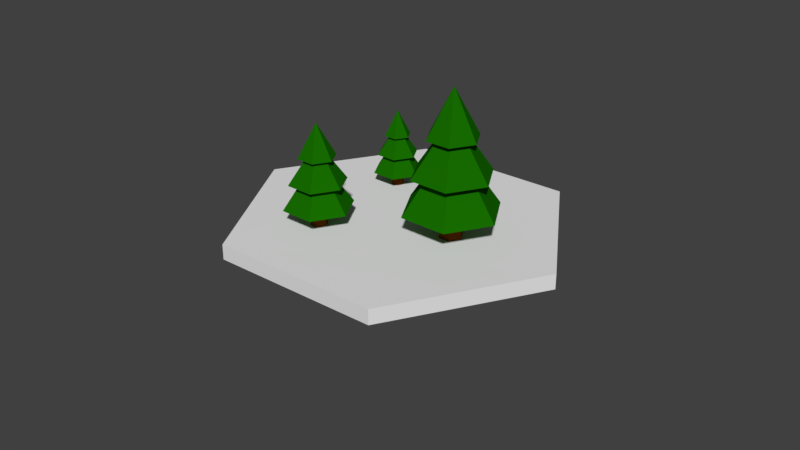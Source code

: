 # Source: pine2.blend  (saved by Blender 2.79.0; exported with 4.5.12 LTS)
import bpy
from mathutils import Matrix  # noqa: F401  (used for matrix-valued properties, if any)

bpy.ops.wm.read_factory_settings(use_empty=True)
scene = bpy.context.scene
scene.name = 'Scene'

# ---- collections
col_collection_1 = bpy.data.collections.new('Collection 1'); scene.collection.children.link(col_collection_1)

# ---- materials (node trees are filled in below, after node groups)
mat_stump = bpy.data.materials.new('Stump')
mat_stump.alpha_threshold = 0.0
mat_stump.use_transparent_shadow = False
mat_stump.diffuse_color = (0.1376, 0.03604, 0.0, 1.0)
mat_stump.specular_color = (0.1376, 0.03604, 0.0)
mat_stump.roughness = 0.5
mat_green = bpy.data.materials.new('Green')
mat_green.alpha_threshold = 0.0
mat_green.use_transparent_shadow = False
mat_green.diffuse_color = (0.008384, 0.1473, 0.0, 1.0)
mat_green.specular_color = (0.008384, 0.1473, 0.0)
mat_green.roughness = 0.5
mat_stump_001 = bpy.data.materials.new('Stump.001')
mat_stump_001.alpha_threshold = 0.0
mat_stump_001.use_transparent_shadow = False
mat_stump_001.diffuse_color = (0.1376, 0.03604, 0.0, 1.0)
mat_stump_001.specular_color = (0.1376, 0.03604, 0.0)
mat_stump_001.roughness = 0.5
mat_green_001 = bpy.data.materials.new('Green.001')
mat_green_001.alpha_threshold = 0.0
mat_green_001.use_transparent_shadow = False
mat_green_001.diffuse_color = (0.008384, 0.1473, 0.0, 1.0)
mat_green_001.specular_color = (0.008384, 0.1473, 0.0)
mat_green_001.roughness = 0.5
mat_stump_002 = bpy.data.materials.new('Stump.002')
mat_stump_002.alpha_threshold = 0.0
mat_stump_002.use_transparent_shadow = False
mat_stump_002.diffuse_color = (0.1376, 0.03604, 0.0, 1.0)
mat_stump_002.specular_color = (0.1376, 0.03604, 0.0)
mat_stump_002.roughness = 0.5
mat_green_002 = bpy.data.materials.new('Green.002')
mat_green_002.alpha_threshold = 0.0
mat_green_002.use_transparent_shadow = False
mat_green_002.diffuse_color = (0.008384, 0.1473, 0.0, 1.0)
mat_green_002.specular_color = (0.008384, 0.1473, 0.0)
mat_green_002.roughness = 0.5

# ---- material node trees

# ---- world
world_world = bpy.data.worlds.new('World'); scene.world = world_world
world_world.color = (0.05088, 0.05088, 0.05088)
world_world.use_sun_shadow = False
world_world.sun_shadow_jitter_overblur = 0.0
world_world.cycles.sampling_method = 'MANUAL'

# ---- meshes
me_cylinder = bpy.data.meshes.new('Cylinder')
me_cylinder.from_pydata([(0.0, 0.7217, -0.3324), (0.0, 0.7405, 1.0), (0.625, 0.3609, -0.3324), (0.6477, 0.3666, 1.0), (0.625, -0.3609, -0.3324), (0.6477, -0.3813, 1.0), (-6.309e-08, -0.7217, -0.3324), (-6.538e-08, -0.7553, 1.0), (-0.625, -0.3609, -0.3324), (-0.6477, -0.3813, 1.0), (-0.625, 0.3609, -0.3324), (-0.6477, 0.3666, 1.0), (2.597, 1.499, 1.0), (2.72e-08, 2.999, 1.0), (2.597, -1.499, 1.0), (-2.35e-07, -2.999, 1.0), (-2.597, -1.499, 1.0), (-2.597, 1.499, 1.0), (1.299, 0.75, 2.404), (-6.584e-08, 1.5, 2.404), (1.299, -0.75, 2.404), (-1.97e-07, -1.5, 2.404), (-1.299, -0.75, 2.404), (-1.299, 0.75, 2.404), (2.149, 1.241, 2.404), (-3.093e-08, 2.481, 2.404), (2.149, -1.241, 2.404), (-2.478e-07, -2.481, 2.404), (-2.149, -1.241, 2.404), (-2.149, 1.241, 2.404), (0.8048, 0.4647, 3.843), (-6.129e-08, 0.9293, 3.843), (0.8048, -0.4647, 3.843), (-1.425e-07, -0.9293, 3.843), (-0.8048, -0.4647, 3.843), (-0.8048, 0.4647, 3.843), (1.392, 0.8038, 3.843), (-6.252e-08, 1.608, 3.843), (1.392, -0.8038, 3.843), (-2.031e-07, -1.608, 3.843), (-1.392, -0.8038, 3.843), (-1.392, 0.8038, 3.843), (0.03535, 0.02041, 5.719), (-6.35e-08, 0.04082, 5.719), (0.03535, -0.02041, 5.719), (-6.706e-08, -0.04082, 5.719), (-0.03535, -0.02041, 5.719), (-0.03535, 0.02041, 5.719)], [], [(0, 1, 3, 2), (2, 3, 5, 4), (4, 5, 7, 6), (6, 7, 9, 8), (5, 3, 12, 14), (8, 9, 11, 10), (10, 11, 1, 0), (0, 2, 4, 6, 8, 10), (13, 17, 23, 19), (11, 9, 16, 17), (3, 1, 13, 12), (7, 5, 14, 15), (1, 11, 17, 13), (9, 7, 15, 16), (23, 22, 28, 29), (16, 15, 21, 22), (14, 12, 18, 20), (17, 16, 22, 23), (15, 14, 20, 21), (12, 13, 19, 18), (25, 29, 35, 31), (21, 20, 26, 27), (18, 19, 25, 24), (19, 23, 29, 25), (22, 21, 27, 28), (20, 18, 24, 26), (35, 34, 40, 41), (28, 27, 33, 34), (26, 24, 30, 32), (29, 28, 34, 35), (27, 26, 32, 33), (24, 25, 31, 30), (37, 41, 47, 43), (33, 32, 38, 39), (30, 31, 37, 36), (31, 35, 41, 37), (34, 33, 39, 40), (32, 30, 36, 38), (42, 43, 47, 46, 45, 44), (40, 39, 45, 46), (38, 36, 42, 44), (41, 40, 46, 47), (39, 38, 44, 45), (36, 37, 43, 42)])
me_cylinder.polygons.foreach_set('use_smooth', [True] * 44)
me_cylinder.polygons.foreach_set('material_index', [0, 0, 0, 0, 1, 0, 0, 0, 1, 1, 1, 1, 1, 1, 1, 1, 1, 1, 1, 1, 1, 1, 1, 1, 1, 1, 1, 1, 1, 1, 1, 1, 1, 1, 1, 1, 1, 1, 1, 1, 1, 1, 1, 1])
_k = set([(0, 1), (0, 2), (0, 10), (1, 3), (1, 11), (2, 3), (2, 4), (3, 5), (4, 5), (4, 6), (5, 7), (6, 7), (6, 8), (7, 9), (8, 9), (8, 10), (9, 11), (10, 11), (12, 13), (12, 14), (12, 18), (13, 17), (13, 19), (14, 15), (14, 20), (15, 16), (15, 21), (16, 17), (16, 22), (17, 23), (18, 19), (18, 20), (19, 23), (20, 21), (21, 22), (22, 23), (24, 25), (24, 26), (24, 30), (25, 29), (25, 31), (26, 27), (26, 32), (27, 28), (27, 33), (28, 29), (28, 34), (29, 35), (30, 31), (30, 32), (31, 35), (32, 33), (33, 34), (34, 35), (36, 37), (36, 38), (36, 42), (37, 41), (37, 43), (38, 39), (38, 44), (39, 40), (39, 45), (40, 41), (40, 46), (41, 47), (42, 43), (42, 44), (43, 47), (44, 45), (45, 46), (46, 47)])
me_cylinder.attributes.new('sharp_edge', 'BOOLEAN', 'EDGE').data.foreach_set('value', [ (min(e.vertices), max(e.vertices)) in _k for e in me_cylinder.edges])
_uv = me_cylinder.uv_layers.new(name='UVMap')
_uv.uv.foreach_set('vector', [1.0, 0.5, 1.0, 1.0, 0.8333, 1.0, 0.8333, 0.5, 0.8333, 0.5, 0.8333, 1.0, 0.6667, 1.0, 0.6667, 0.5, 0.6667, 0.5, 0.6667, 1.0, 0.5, 1.0, 0.5, 0.5, 0.5, 0.5, 0.5, 1.0, 0.3333, 1.0, 0.3333, 0.5, 0.6667, 1.0, 0.8333, 1.0, 0.8333, 1.0, 0.6667, 1.0, 0.3333, 0.5, 0.3333, 1.0, 0.1667, 1.0, 0.1667, 0.5, 0.1667, 0.5, 0.1667, 1.0, -8.941e-08, 1.0, -8.941e-08, 0.5, 0.75, 0.49, 0.9578, 0.37, 0.9578, 0.13, 0.75, 0.01, 0.5422, 0.13, 0.5422, 0.37, -8.941e-08, 1.0, 0.1667, 1.0, 0.1667, 1.0, -8.941e-08, 1.0, 0.1667, 1.0, 0.3333, 1.0, 0.3333, 1.0, 0.1667, 1.0, 0.8333, 1.0, 1.0, 1.0, 1.0, 1.0, 0.8333, 1.0, 0.5, 1.0, 0.6667, 1.0, 0.6667, 1.0, 0.5, 1.0, -8.941e-08, 1.0, 0.1667, 1.0, 0.1667, 1.0, -8.941e-08, 1.0, 0.3333, 1.0, 0.5, 1.0, 0.5, 1.0, 0.3333, 1.0, 0.1667, 1.0, 0.3333, 1.0, 0.3333, 1.0, 0.1667, 1.0, 0.3333, 1.0, 0.5, 1.0, 0.5, 1.0, 0.3333, 1.0, 0.6667, 1.0, 0.8333, 1.0, 0.8333, 1.0, 0.6667, 1.0, 0.1667, 1.0, 0.3333, 1.0, 0.3333, 1.0, 0.1667, 1.0, 0.5, 1.0, 0.6667, 1.0, 0.6667, 1.0, 0.5, 1.0, 0.8333, 1.0, 1.0, 1.0, 1.0, 1.0, 0.8333, 1.0, -8.941e-08, 1.0, 0.1667, 1.0, 0.1667, 1.0, -8.941e-08, 1.0, 0.5, 1.0, 0.6667, 1.0, 0.6667, 1.0, 0.5, 1.0, 0.8333, 1.0, 1.0, 1.0, 1.0, 1.0, 0.8333, 1.0, -8.941e-08, 1.0, 0.1667, 1.0, 0.1667, 1.0, -8.941e-08, 1.0, 0.3333, 1.0, 0.5, 1.0, 0.5, 1.0, 0.3333, 1.0, 0.6667, 1.0, 0.8333, 1.0, 0.8333, 1.0, 0.6667, 1.0, 0.1667, 1.0, 0.3333, 1.0, 0.3333, 1.0, 0.1667, 1.0, 0.3333, 1.0, 0.5, 1.0, 0.5, 1.0, 0.3333, 1.0, 0.6667, 1.0, 0.8333, 1.0, 0.8333, 1.0, 0.6667, 1.0, 0.1667, 1.0, 0.3333, 1.0, 0.3333, 1.0, 0.1667, 1.0, 0.5, 1.0, 0.6667, 1.0, 0.6667, 1.0, 0.5, 1.0, 0.8333, 1.0, 1.0, 1.0, 1.0, 1.0, 0.8333, 1.0, -8.941e-08, 1.0, 0.1667, 1.0, 0.1667, 1.0, -8.941e-08, 1.0, 0.5, 1.0, 0.6667, 1.0, 0.6667, 1.0, 0.5, 1.0, 0.8333, 1.0, 1.0, 1.0, 1.0, 1.0, 0.8333, 1.0, -8.941e-08, 1.0, 0.1667, 1.0, 0.1667, 1.0, -8.941e-08, 1.0, 0.3333, 1.0, 0.5, 1.0, 0.5, 1.0, 0.3333, 1.0, 0.6667, 1.0, 0.8333, 1.0, 0.8333, 1.0, 0.6667, 1.0, 0.4578, 0.37, 0.25, 0.49, 0.04215, 0.37, 0.04215, 0.13, 0.25, 0.01, 0.4578, 0.13, 0.3333, 1.0, 0.5, 1.0, 0.5, 1.0, 0.3333, 1.0, 0.6667, 1.0, 0.8333, 1.0, 0.8333, 1.0, 0.6667, 1.0, 0.1667, 1.0, 0.3333, 1.0, 0.3333, 1.0, 0.1667, 1.0, 0.5, 1.0, 0.6667, 1.0, 0.6667, 1.0, 0.5, 1.0, 0.8333, 1.0, 1.0, 1.0, 1.0, 1.0, 0.8333, 1.0])
me_cylinder.materials.append(mat_stump)
me_cylinder.materials.append(mat_green)
me_cylinder.use_remesh_preserve_volume = False
me_cylinder.use_remesh_preserve_attributes = False
me_cylinder.use_mirror_vertex_groups = False
me_cylinder.update()
me_cylinder.normals_split_custom_set([tuple(v) for v in zip(*[iter([0.5, 0.866, -0.01222, 0.5, 0.866, -0.01222, 0.5, 0.866, -0.01222, 0.5, 0.866, -0.01222, 0.9999, -6.087e-08, -0.01702, 0.9999, -6.087e-08, -0.01702, 0.9999, -6.087e-08, -0.01702, 0.9999, -6.087e-08, -0.01702, 0.4999, -0.8658, -0.02181, 0.4999, -0.8658, -0.02181, 0.4999, -0.8658, -0.02181, 0.4999, -0.8658, -0.02181, -0.4999, -0.8658, -0.02181, -0.4999, -0.8658, -0.02181, -0.4999, -0.8658, -0.02181, -0.4999, -0.8658, -0.02181, 0.0, 0.0, -1.0, -1.625e-08, 0.0, -1.0, -1.631e-08, 0.0, -1.0, 0.0, 0.0, -1.0, -0.9999, 0.0, -0.01702, -0.9999, 0.0, -0.01702, -0.9999, 0.0, -0.01702, -0.9999, 0.0, -0.01702, -0.5, 0.866, -0.01222, -0.5, 0.866, -0.01222, -0.5, 0.866, -0.01222, -0.5, 0.866, -0.01222, -1.101e-08, 0.0, -1.0, -1.101e-08, 0.0, -1.0, -1.101e-08, 0.0, -1.0, -1.101e-08, 0.0, -1.0, -1.101e-08, 0.0, -1.0, -1.101e-08, 0.0, -1.0, -0.3672, 0.636, 0.6788, -0.3672, 0.636, 0.6788, -0.3672, 0.636, 0.6788, -0.3672, 0.636, 0.6788, 3.269e-08, 0.0, -1.0, 4.9e-08, 0.0, -1.0, 4.906e-08, 0.0, -1.0, 3.255e-08, 0.0, -1.0, -1.625e-08, 0.0, -1.0, -1.627e-08, 0.0, -1.0, -1.627e-08, 0.0, -1.0, -1.631e-08, 0.0, -1.0, 1.637e-08, 0.0, -1.0, 0.0, 0.0, -1.0, 0.0, 0.0, -1.0, 1.637e-08, 0.0, -1.0, -1.627e-08, 0.0, -1.0, 3.269e-08, 0.0, -1.0, 3.255e-08, 0.0, -1.0, -1.627e-08, 0.0, -1.0, 4.9e-08, 0.0, -1.0, 1.637e-08, 0.0, -1.0, 1.637e-08, 0.0, -1.0, 4.906e-08, 0.0, -1.0, -2.114e-07, 0.0, -1.0, -1.41e-07, 0.0, -1.0, -1.41e-07, 0.0, -1.0, -2.114e-07, 0.0, -1.0, -0.3672, -0.636, 0.6788, -0.3672, -0.636, 0.6788, -0.3672, -0.636, 0.6788, -0.3672, -0.636, 0.6788, 0.7344, 0.0, 0.6788, 0.7344, 0.0, 0.6788, 0.7344, 0.0, 0.6788, 0.7344, 0.0, 0.6788, -0.7344, 0.0, 0.6788, -0.7344, 0.0, 0.6788, -0.7344, 0.0, 0.6788, -0.7344, 0.0, 0.6788, 0.3672, -0.636, 0.6788, 0.3672, -0.636, 0.6788, 0.3672, -0.636, 0.6788, 0.3672, -0.636, 0.6788, 0.3672, 0.636, 0.6788, 0.3672, 0.636, 0.6788, 0.3672, 0.636, 0.6788, 0.3672, 0.636, 0.6788, -0.3654, 0.6329, 0.6826, -0.3654, 0.6329, 0.6826, -0.3654, 0.6329, 0.6826, -0.3654, 0.6329, 0.6826, -7.048e-08, 0.0, -1.0, 7.048e-08, 0.0, -1.0, 7.048e-08, 0.0, -1.0, -7.048e-08, 0.0, -1.0, 1.41e-07, 0.0, -1.0, -7.048e-08, 0.0, -1.0, -7.048e-08, 0.0, -1.0, 1.41e-07, 0.0, -1.0, -7.048e-08, 0.0, -1.0, -2.114e-07, 0.0, -1.0, -2.114e-07, 0.0, -1.0, -7.048e-08, 0.0, -1.0, -1.41e-07, 0.0, -1.0, -7.048e-08, 0.0, -1.0, -7.048e-08, 0.0, -1.0, -1.41e-07, 0.0, -1.0, 7.048e-08, 0.0, -1.0, 1.41e-07, 0.0, -1.0, 1.41e-07, 0.0, -1.0, 7.048e-08, 0.0, -1.0, 1.6e-07, 0.0, -1.0, 0.0, 0.0, -1.0, 0.0, 0.0, -1.0, 1.6e-07, 0.0, -1.0, -0.3654, -0.6329, 0.6826, -0.3654, -0.6329, 0.6826, -0.3654, -0.6329, 0.6826, -0.3654, -0.6329, 0.6826, 0.7308, 0.0, 0.6826, 0.7308, 0.0, 0.6826, 0.7308, 0.0, 0.6826, 0.7308, 0.0, 0.6826, -0.7308, 0.0, 0.6826, -0.7308, 0.0, 0.6826, -0.7308, 0.0, 0.6826, -0.7308, 0.0, 0.6826, 0.3654, -0.6329, 0.6826, 0.3654, -0.6329, 0.6826, 0.3654, -0.6329, 0.6826, 0.3654, -0.6329, 0.6826, 0.3654, 0.6329, 0.6826, 0.3654, 0.6329, 0.6826, 0.3654, 0.6329, 0.6826, 0.3654, 0.6329, 0.6826, -0.4051, 0.7016, 0.5862, -0.4051, 0.7016, 0.5862, -0.4051, 0.7016, 0.5862, -0.4051, 0.7016, 0.5862, 1.6e-07, 0.0, -1.0, 4.8e-07, 0.0, -1.0, 4.8e-07, 0.0, -1.0, 1.6e-07, 0.0, -1.0, 3.2e-07, 0.0, -1.0, 1.6e-07, 0.0, -1.0, 1.6e-07, 0.0, -1.0, 3.2e-07, 0.0, -1.0, 1.6e-07, 0.0, -1.0, 1.6e-07, 0.0, -1.0, 1.6e-07, 0.0, -1.0, 1.6e-07, 0.0, -1.0, 0.0, 0.0, -1.0, 1.6e-07, 0.0, -1.0, 1.6e-07, 0.0, -1.0, 0.0, 0.0, -1.0, 4.8e-07, 0.0, -1.0, 3.2e-07, 0.0, -1.0, 3.2e-07, 0.0, -1.0, 4.8e-07, 0.0, -1.0, -1.721e-06, 0.0, 1.0, -1.721e-06, 0.0, 1.0, -1.721e-06, 0.0, 1.0, -1.721e-06, 0.0, 1.0, -1.721e-06, 0.0, 1.0, -1.721e-06, 0.0, 1.0, -0.4051, -0.7016, 0.5862, -0.4051, -0.7016, 0.5862, -0.4051, -0.7016, 0.5862, -0.4051, -0.7016, 0.5862, 0.8102, 0.0, 0.5862, 0.8102, 0.0, 0.5862, 0.8102, 0.0, 0.5862, 0.8102, 0.0, 0.5862, -0.8102, 0.0, 0.5862, -0.8102, 0.0, 0.5862, -0.8102, 0.0, 0.5862, -0.8102, 0.0, 0.5862, 0.4051, -0.7016, 0.5862, 0.4051, -0.7016, 0.5862, 0.4051, -0.7016, 0.5862, 0.4051, -0.7016, 0.5862, 0.4051, 0.7016, 0.5862, 0.4051, 0.7016, 0.5862, 0.4051, 0.7016, 0.5862, 0.4051, 0.7016, 0.5862])] * 3)])
me_icosphere_116 = bpy.data.meshes.new('Icosphere.116')
me_icosphere_116.from_pydata([(-0.01195, 0.01379, 0.002016), (0.005494, 0.01561, 0.008443), (0.01779, 0.001977, 0.006601), (-0.01778, -0.00158, -0.006483), (-0.005841, -0.01577, -0.008618), (0.01229, -0.01403, -0.00196), (-0.00633, -0.01641, -0.007116), (-0.01827, -0.00222, -0.004982), (0.0118, -0.01467, -0.0004587), (0.0173, 0.001337, 0.008103), (0.005006, 0.01497, 0.009945), (-0.01244, 0.01315, 0.003518)], [], [(3, 0, 1, 2, 5, 4), (7, 6, 8, 9, 10, 11), (0, 3, 7, 11), (5, 2, 9, 8), (3, 4, 6, 7), (2, 1, 10, 9), (1, 0, 11, 10), (4, 5, 8, 6)])
me_icosphere_116.use_remesh_preserve_volume = False
me_icosphere_116.use_remesh_preserve_attributes = False
me_icosphere_116.use_mirror_vertex_groups = False
me_icosphere_116.update()
me_cylinder_001 = bpy.data.meshes.new('Cylinder.001')
me_cylinder_001.from_pydata([(0.0, 0.7217, -0.3324), (0.0, 0.7405, 1.0), (0.625, 0.3609, -0.3324), (0.6477, 0.3666, 1.0), (0.625, -0.3609, -0.3324), (0.6477, -0.3813, 1.0), (-6.309e-08, -0.7217, -0.3324), (-6.538e-08, -0.7553, 1.0), (-0.625, -0.3609, -0.3324), (-0.6477, -0.3813, 1.0), (-0.625, 0.3609, -0.3324), (-0.6477, 0.3666, 1.0), (2.597, 1.499, 1.0), (2.72e-08, 2.999, 1.0), (2.597, -1.499, 1.0), (-2.35e-07, -2.999, 1.0), (-2.597, -1.499, 1.0), (-2.597, 1.499, 1.0), (1.299, 0.75, 2.404), (-6.584e-08, 1.5, 2.404), (1.299, -0.75, 2.404), (-1.97e-07, -1.5, 2.404), (-1.299, -0.75, 2.404), (-1.299, 0.75, 2.404), (2.149, 1.241, 2.404), (-3.093e-08, 2.481, 2.404), (2.149, -1.241, 2.404), (-2.478e-07, -2.481, 2.404), (-2.149, -1.241, 2.404), (-2.149, 1.241, 2.404), (0.8048, 0.4647, 3.843), (-6.129e-08, 0.9293, 3.843), (0.8048, -0.4647, 3.843), (-1.425e-07, -0.9293, 3.843), (-0.8048, -0.4647, 3.843), (-0.8048, 0.4647, 3.843), (1.392, 0.8038, 3.843), (-6.252e-08, 1.608, 3.843), (1.392, -0.8038, 3.843), (-2.031e-07, -1.608, 3.843), (-1.392, -0.8038, 3.843), (-1.392, 0.8038, 3.843), (0.03535, 0.02041, 5.719), (-6.35e-08, 0.04082, 5.719), (0.03535, -0.02041, 5.719), (-6.706e-08, -0.04082, 5.719), (-0.03535, -0.02041, 5.719), (-0.03535, 0.02041, 5.719)], [], [(0, 1, 3, 2), (2, 3, 5, 4), (4, 5, 7, 6), (6, 7, 9, 8), (5, 3, 12, 14), (8, 9, 11, 10), (10, 11, 1, 0), (0, 2, 4, 6, 8, 10), (13, 17, 23, 19), (11, 9, 16, 17), (3, 1, 13, 12), (7, 5, 14, 15), (1, 11, 17, 13), (9, 7, 15, 16), (23, 22, 28, 29), (16, 15, 21, 22), (14, 12, 18, 20), (17, 16, 22, 23), (15, 14, 20, 21), (12, 13, 19, 18), (25, 29, 35, 31), (21, 20, 26, 27), (18, 19, 25, 24), (19, 23, 29, 25), (22, 21, 27, 28), (20, 18, 24, 26), (35, 34, 40, 41), (28, 27, 33, 34), (26, 24, 30, 32), (29, 28, 34, 35), (27, 26, 32, 33), (24, 25, 31, 30), (37, 41, 47, 43), (33, 32, 38, 39), (30, 31, 37, 36), (31, 35, 41, 37), (34, 33, 39, 40), (32, 30, 36, 38), (42, 43, 47, 46, 45, 44), (40, 39, 45, 46), (38, 36, 42, 44), (41, 40, 46, 47), (39, 38, 44, 45), (36, 37, 43, 42)])
me_cylinder_001.polygons.foreach_set('use_smooth', [True] * 44)
me_cylinder_001.polygons.foreach_set('material_index', [0, 0, 0, 0, 1, 0, 0, 0, 1, 1, 1, 1, 1, 1, 1, 1, 1, 1, 1, 1, 1, 1, 1, 1, 1, 1, 1, 1, 1, 1, 1, 1, 1, 1, 1, 1, 1, 1, 1, 1, 1, 1, 1, 1])
_k = set([(0, 1), (0, 2), (0, 10), (1, 3), (1, 11), (2, 3), (2, 4), (3, 5), (4, 5), (4, 6), (5, 7), (6, 7), (6, 8), (7, 9), (8, 9), (8, 10), (9, 11), (10, 11), (12, 13), (12, 14), (12, 18), (13, 17), (13, 19), (14, 15), (14, 20), (15, 16), (15, 21), (16, 17), (16, 22), (17, 23), (18, 19), (18, 20), (19, 23), (20, 21), (21, 22), (22, 23), (24, 25), (24, 26), (24, 30), (25, 29), (25, 31), (26, 27), (26, 32), (27, 28), (27, 33), (28, 29), (28, 34), (29, 35), (30, 31), (30, 32), (31, 35), (32, 33), (33, 34), (34, 35), (36, 37), (36, 38), (36, 42), (37, 41), (37, 43), (38, 39), (38, 44), (39, 40), (39, 45), (40, 41), (40, 46), (41, 47), (42, 43), (42, 44), (43, 47), (44, 45), (45, 46), (46, 47)])
me_cylinder_001.attributes.new('sharp_edge', 'BOOLEAN', 'EDGE').data.foreach_set('value', [ (min(e.vertices), max(e.vertices)) in _k for e in me_cylinder_001.edges])
_uv = me_cylinder_001.uv_layers.new(name='UVMap')
_uv.uv.foreach_set('vector', [1.0, 0.5, 1.0, 1.0, 0.8333, 1.0, 0.8333, 0.5, 0.8333, 0.5, 0.8333, 1.0, 0.6667, 1.0, 0.6667, 0.5, 0.6667, 0.5, 0.6667, 1.0, 0.5, 1.0, 0.5, 0.5, 0.5, 0.5, 0.5, 1.0, 0.3333, 1.0, 0.3333, 0.5, 0.6667, 1.0, 0.8333, 1.0, 0.8333, 1.0, 0.6667, 1.0, 0.3333, 0.5, 0.3333, 1.0, 0.1667, 1.0, 0.1667, 0.5, 0.1667, 0.5, 0.1667, 1.0, -8.941e-08, 1.0, -8.941e-08, 0.5, 0.75, 0.49, 0.9578, 0.37, 0.9578, 0.13, 0.75, 0.01, 0.5422, 0.13, 0.5422, 0.37, -8.941e-08, 1.0, 0.1667, 1.0, 0.1667, 1.0, -8.941e-08, 1.0, 0.1667, 1.0, 0.3333, 1.0, 0.3333, 1.0, 0.1667, 1.0, 0.8333, 1.0, 1.0, 1.0, 1.0, 1.0, 0.8333, 1.0, 0.5, 1.0, 0.6667, 1.0, 0.6667, 1.0, 0.5, 1.0, -8.941e-08, 1.0, 0.1667, 1.0, 0.1667, 1.0, -8.941e-08, 1.0, 0.3333, 1.0, 0.5, 1.0, 0.5, 1.0, 0.3333, 1.0, 0.1667, 1.0, 0.3333, 1.0, 0.3333, 1.0, 0.1667, 1.0, 0.3333, 1.0, 0.5, 1.0, 0.5, 1.0, 0.3333, 1.0, 0.6667, 1.0, 0.8333, 1.0, 0.8333, 1.0, 0.6667, 1.0, 0.1667, 1.0, 0.3333, 1.0, 0.3333, 1.0, 0.1667, 1.0, 0.5, 1.0, 0.6667, 1.0, 0.6667, 1.0, 0.5, 1.0, 0.8333, 1.0, 1.0, 1.0, 1.0, 1.0, 0.8333, 1.0, -8.941e-08, 1.0, 0.1667, 1.0, 0.1667, 1.0, -8.941e-08, 1.0, 0.5, 1.0, 0.6667, 1.0, 0.6667, 1.0, 0.5, 1.0, 0.8333, 1.0, 1.0, 1.0, 1.0, 1.0, 0.8333, 1.0, -8.941e-08, 1.0, 0.1667, 1.0, 0.1667, 1.0, -8.941e-08, 1.0, 0.3333, 1.0, 0.5, 1.0, 0.5, 1.0, 0.3333, 1.0, 0.6667, 1.0, 0.8333, 1.0, 0.8333, 1.0, 0.6667, 1.0, 0.1667, 1.0, 0.3333, 1.0, 0.3333, 1.0, 0.1667, 1.0, 0.3333, 1.0, 0.5, 1.0, 0.5, 1.0, 0.3333, 1.0, 0.6667, 1.0, 0.8333, 1.0, 0.8333, 1.0, 0.6667, 1.0, 0.1667, 1.0, 0.3333, 1.0, 0.3333, 1.0, 0.1667, 1.0, 0.5, 1.0, 0.6667, 1.0, 0.6667, 1.0, 0.5, 1.0, 0.8333, 1.0, 1.0, 1.0, 1.0, 1.0, 0.8333, 1.0, -8.941e-08, 1.0, 0.1667, 1.0, 0.1667, 1.0, -8.941e-08, 1.0, 0.5, 1.0, 0.6667, 1.0, 0.6667, 1.0, 0.5, 1.0, 0.8333, 1.0, 1.0, 1.0, 1.0, 1.0, 0.8333, 1.0, -8.941e-08, 1.0, 0.1667, 1.0, 0.1667, 1.0, -8.941e-08, 1.0, 0.3333, 1.0, 0.5, 1.0, 0.5, 1.0, 0.3333, 1.0, 0.6667, 1.0, 0.8333, 1.0, 0.8333, 1.0, 0.6667, 1.0, 0.4578, 0.37, 0.25, 0.49, 0.04215, 0.37, 0.04215, 0.13, 0.25, 0.01, 0.4578, 0.13, 0.3333, 1.0, 0.5, 1.0, 0.5, 1.0, 0.3333, 1.0, 0.6667, 1.0, 0.8333, 1.0, 0.8333, 1.0, 0.6667, 1.0, 0.1667, 1.0, 0.3333, 1.0, 0.3333, 1.0, 0.1667, 1.0, 0.5, 1.0, 0.6667, 1.0, 0.6667, 1.0, 0.5, 1.0, 0.8333, 1.0, 1.0, 1.0, 1.0, 1.0, 0.8333, 1.0])
me_cylinder_001.materials.append(mat_stump_001)
me_cylinder_001.materials.append(mat_green_001)
me_cylinder_001.use_remesh_preserve_volume = False
me_cylinder_001.use_remesh_preserve_attributes = False
me_cylinder_001.use_mirror_vertex_groups = False
me_cylinder_001.update()
me_cylinder_001.normals_split_custom_set([tuple(v) for v in zip(*[iter([0.5, 0.866, -0.01222, 0.5, 0.866, -0.01222, 0.5, 0.866, -0.01222, 0.5, 0.866, -0.01222, 0.9999, -6.087e-08, -0.01702, 0.9999, -6.087e-08, -0.01702, 0.9999, -6.087e-08, -0.01702, 0.9999, -6.087e-08, -0.01702, 0.4999, -0.8658, -0.02181, 0.4999, -0.8658, -0.02181, 0.4999, -0.8658, -0.02181, 0.4999, -0.8658, -0.02181, -0.4999, -0.8658, -0.02181, -0.4999, -0.8658, -0.02181, -0.4999, -0.8658, -0.02181, -0.4999, -0.8658, -0.02181, 0.0, 0.0, -1.0, -1.625e-08, 0.0, -1.0, -1.631e-08, 0.0, -1.0, 0.0, 0.0, -1.0, -0.9999, 0.0, -0.01702, -0.9999, 0.0, -0.01702, -0.9999, 0.0, -0.01702, -0.9999, 0.0, -0.01702, -0.5, 0.866, -0.01222, -0.5, 0.866, -0.01222, -0.5, 0.866, -0.01222, -0.5, 0.866, -0.01222, -1.101e-08, 0.0, -1.0, -1.101e-08, 0.0, -1.0, -1.101e-08, 0.0, -1.0, -1.101e-08, 0.0, -1.0, -1.101e-08, 0.0, -1.0, -1.101e-08, 0.0, -1.0, -0.3672, 0.636, 0.6788, -0.3672, 0.636, 0.6788, -0.3672, 0.636, 0.6788, -0.3672, 0.636, 0.6788, 3.269e-08, 0.0, -1.0, 4.9e-08, 0.0, -1.0, 4.906e-08, 0.0, -1.0, 3.255e-08, 0.0, -1.0, -1.625e-08, 0.0, -1.0, -1.627e-08, 0.0, -1.0, -1.627e-08, 0.0, -1.0, -1.631e-08, 0.0, -1.0, 1.637e-08, 0.0, -1.0, 0.0, 0.0, -1.0, 0.0, 0.0, -1.0, 1.637e-08, 0.0, -1.0, -1.627e-08, 0.0, -1.0, 3.269e-08, 0.0, -1.0, 3.255e-08, 0.0, -1.0, -1.627e-08, 0.0, -1.0, 4.9e-08, 0.0, -1.0, 1.637e-08, 0.0, -1.0, 1.637e-08, 0.0, -1.0, 4.906e-08, 0.0, -1.0, -2.114e-07, 0.0, -1.0, -1.41e-07, 0.0, -1.0, -1.41e-07, 0.0, -1.0, -2.114e-07, 0.0, -1.0, -0.3672, -0.636, 0.6788, -0.3672, -0.636, 0.6788, -0.3672, -0.636, 0.6788, -0.3672, -0.636, 0.6788, 0.7344, 0.0, 0.6788, 0.7344, 0.0, 0.6788, 0.7344, 0.0, 0.6788, 0.7344, 0.0, 0.6788, -0.7344, 0.0, 0.6788, -0.7344, 0.0, 0.6788, -0.7344, 0.0, 0.6788, -0.7344, 0.0, 0.6788, 0.3672, -0.636, 0.6788, 0.3672, -0.636, 0.6788, 0.3672, -0.636, 0.6788, 0.3672, -0.636, 0.6788, 0.3672, 0.636, 0.6788, 0.3672, 0.636, 0.6788, 0.3672, 0.636, 0.6788, 0.3672, 0.636, 0.6788, -0.3654, 0.6329, 0.6826, -0.3654, 0.6329, 0.6826, -0.3654, 0.6329, 0.6826, -0.3654, 0.6329, 0.6826, -7.048e-08, 0.0, -1.0, 7.048e-08, 0.0, -1.0, 7.048e-08, 0.0, -1.0, -7.048e-08, 0.0, -1.0, 1.41e-07, 0.0, -1.0, -7.048e-08, 0.0, -1.0, -7.048e-08, 0.0, -1.0, 1.41e-07, 0.0, -1.0, -7.048e-08, 0.0, -1.0, -2.114e-07, 0.0, -1.0, -2.114e-07, 0.0, -1.0, -7.048e-08, 0.0, -1.0, -1.41e-07, 0.0, -1.0, -7.048e-08, 0.0, -1.0, -7.048e-08, 0.0, -1.0, -1.41e-07, 0.0, -1.0, 7.048e-08, 0.0, -1.0, 1.41e-07, 0.0, -1.0, 1.41e-07, 0.0, -1.0, 7.048e-08, 0.0, -1.0, 1.6e-07, 0.0, -1.0, 0.0, 0.0, -1.0, 0.0, 0.0, -1.0, 1.6e-07, 0.0, -1.0, -0.3654, -0.6329, 0.6826, -0.3654, -0.6329, 0.6826, -0.3654, -0.6329, 0.6826, -0.3654, -0.6329, 0.6826, 0.7308, 0.0, 0.6826, 0.7308, 0.0, 0.6826, 0.7308, 0.0, 0.6826, 0.7308, 0.0, 0.6826, -0.7308, 0.0, 0.6826, -0.7308, 0.0, 0.6826, -0.7308, 0.0, 0.6826, -0.7308, 0.0, 0.6826, 0.3654, -0.6329, 0.6826, 0.3654, -0.6329, 0.6826, 0.3654, -0.6329, 0.6826, 0.3654, -0.6329, 0.6826, 0.3654, 0.6329, 0.6826, 0.3654, 0.6329, 0.6826, 0.3654, 0.6329, 0.6826, 0.3654, 0.6329, 0.6826, -0.4051, 0.7016, 0.5862, -0.4051, 0.7016, 0.5862, -0.4051, 0.7016, 0.5862, -0.4051, 0.7016, 0.5862, 1.6e-07, 0.0, -1.0, 4.8e-07, 0.0, -1.0, 4.8e-07, 0.0, -1.0, 1.6e-07, 0.0, -1.0, 3.2e-07, 0.0, -1.0, 1.6e-07, 0.0, -1.0, 1.6e-07, 0.0, -1.0, 3.2e-07, 0.0, -1.0, 1.6e-07, 0.0, -1.0, 1.6e-07, 0.0, -1.0, 1.6e-07, 0.0, -1.0, 1.6e-07, 0.0, -1.0, 0.0, 0.0, -1.0, 1.6e-07, 0.0, -1.0, 1.6e-07, 0.0, -1.0, 0.0, 0.0, -1.0, 4.8e-07, 0.0, -1.0, 3.2e-07, 0.0, -1.0, 3.2e-07, 0.0, -1.0, 4.8e-07, 0.0, -1.0, -1.721e-06, 0.0, 1.0, -1.721e-06, 0.0, 1.0, -1.721e-06, 0.0, 1.0, -1.721e-06, 0.0, 1.0, -1.721e-06, 0.0, 1.0, -1.721e-06, 0.0, 1.0, -0.4051, -0.7016, 0.5862, -0.4051, -0.7016, 0.5862, -0.4051, -0.7016, 0.5862, -0.4051, -0.7016, 0.5862, 0.8102, 0.0, 0.5862, 0.8102, 0.0, 0.5862, 0.8102, 0.0, 0.5862, 0.8102, 0.0, 0.5862, -0.8102, 0.0, 0.5862, -0.8102, 0.0, 0.5862, -0.8102, 0.0, 0.5862, -0.8102, 0.0, 0.5862, 0.4051, -0.7016, 0.5862, 0.4051, -0.7016, 0.5862, 0.4051, -0.7016, 0.5862, 0.4051, -0.7016, 0.5862, 0.4051, 0.7016, 0.5862, 0.4051, 0.7016, 0.5862, 0.4051, 0.7016, 0.5862, 0.4051, 0.7016, 0.5862])] * 3)])
me_cylinder_002 = bpy.data.meshes.new('Cylinder.002')
me_cylinder_002.from_pydata([(0.0, 0.7217, -0.3324), (0.0, 0.7405, 1.0), (0.625, 0.3609, -0.3324), (0.6477, 0.3666, 1.0), (0.625, -0.3609, -0.3324), (0.6477, -0.3813, 1.0), (-6.309e-08, -0.7217, -0.3324), (-6.538e-08, -0.7553, 1.0), (-0.625, -0.3609, -0.3324), (-0.6477, -0.3813, 1.0), (-0.625, 0.3609, -0.3324), (-0.6477, 0.3666, 1.0), (2.597, 1.499, 1.0), (2.72e-08, 2.999, 1.0), (2.597, -1.499, 1.0), (-2.35e-07, -2.999, 1.0), (-2.597, -1.499, 1.0), (-2.597, 1.499, 1.0), (1.299, 0.75, 2.404), (-6.584e-08, 1.5, 2.404), (1.299, -0.75, 2.404), (-1.97e-07, -1.5, 2.404), (-1.299, -0.75, 2.404), (-1.299, 0.75, 2.404), (2.149, 1.241, 2.404), (-3.093e-08, 2.481, 2.404), (2.149, -1.241, 2.404), (-2.478e-07, -2.481, 2.404), (-2.149, -1.241, 2.404), (-2.149, 1.241, 2.404), (0.8048, 0.4647, 3.843), (-6.129e-08, 0.9293, 3.843), (0.8048, -0.4647, 3.843), (-1.425e-07, -0.9293, 3.843), (-0.8048, -0.4647, 3.843), (-0.8048, 0.4647, 3.843), (1.392, 0.8038, 3.843), (-6.252e-08, 1.608, 3.843), (1.392, -0.8038, 3.843), (-2.031e-07, -1.608, 3.843), (-1.392, -0.8038, 3.843), (-1.392, 0.8038, 3.843), (0.03535, 0.02041, 5.719), (-6.35e-08, 0.04082, 5.719), (0.03535, -0.02041, 5.719), (-6.706e-08, -0.04082, 5.719), (-0.03535, -0.02041, 5.719), (-0.03535, 0.02041, 5.719)], [], [(0, 1, 3, 2), (2, 3, 5, 4), (4, 5, 7, 6), (6, 7, 9, 8), (5, 3, 12, 14), (8, 9, 11, 10), (10, 11, 1, 0), (0, 2, 4, 6, 8, 10), (13, 17, 23, 19), (11, 9, 16, 17), (3, 1, 13, 12), (7, 5, 14, 15), (1, 11, 17, 13), (9, 7, 15, 16), (23, 22, 28, 29), (16, 15, 21, 22), (14, 12, 18, 20), (17, 16, 22, 23), (15, 14, 20, 21), (12, 13, 19, 18), (25, 29, 35, 31), (21, 20, 26, 27), (18, 19, 25, 24), (19, 23, 29, 25), (22, 21, 27, 28), (20, 18, 24, 26), (35, 34, 40, 41), (28, 27, 33, 34), (26, 24, 30, 32), (29, 28, 34, 35), (27, 26, 32, 33), (24, 25, 31, 30), (37, 41, 47, 43), (33, 32, 38, 39), (30, 31, 37, 36), (31, 35, 41, 37), (34, 33, 39, 40), (32, 30, 36, 38), (42, 43, 47, 46, 45, 44), (40, 39, 45, 46), (38, 36, 42, 44), (41, 40, 46, 47), (39, 38, 44, 45), (36, 37, 43, 42)])
me_cylinder_002.polygons.foreach_set('use_smooth', [True] * 44)
me_cylinder_002.polygons.foreach_set('material_index', [0, 0, 0, 0, 1, 0, 0, 0, 1, 1, 1, 1, 1, 1, 1, 1, 1, 1, 1, 1, 1, 1, 1, 1, 1, 1, 1, 1, 1, 1, 1, 1, 1, 1, 1, 1, 1, 1, 1, 1, 1, 1, 1, 1])
_k = set([(0, 1), (0, 2), (0, 10), (1, 3), (1, 11), (2, 3), (2, 4), (3, 5), (4, 5), (4, 6), (5, 7), (6, 7), (6, 8), (7, 9), (8, 9), (8, 10), (9, 11), (10, 11), (12, 13), (12, 14), (12, 18), (13, 17), (13, 19), (14, 15), (14, 20), (15, 16), (15, 21), (16, 17), (16, 22), (17, 23), (18, 19), (18, 20), (19, 23), (20, 21), (21, 22), (22, 23), (24, 25), (24, 26), (24, 30), (25, 29), (25, 31), (26, 27), (26, 32), (27, 28), (27, 33), (28, 29), (28, 34), (29, 35), (30, 31), (30, 32), (31, 35), (32, 33), (33, 34), (34, 35), (36, 37), (36, 38), (36, 42), (37, 41), (37, 43), (38, 39), (38, 44), (39, 40), (39, 45), (40, 41), (40, 46), (41, 47), (42, 43), (42, 44), (43, 47), (44, 45), (45, 46), (46, 47)])
me_cylinder_002.attributes.new('sharp_edge', 'BOOLEAN', 'EDGE').data.foreach_set('value', [ (min(e.vertices), max(e.vertices)) in _k for e in me_cylinder_002.edges])
_uv = me_cylinder_002.uv_layers.new(name='UVMap')
_uv.uv.foreach_set('vector', [1.0, 0.5, 1.0, 1.0, 0.8333, 1.0, 0.8333, 0.5, 0.8333, 0.5, 0.8333, 1.0, 0.6667, 1.0, 0.6667, 0.5, 0.6667, 0.5, 0.6667, 1.0, 0.5, 1.0, 0.5, 0.5, 0.5, 0.5, 0.5, 1.0, 0.3333, 1.0, 0.3333, 0.5, 0.6667, 1.0, 0.8333, 1.0, 0.8333, 1.0, 0.6667, 1.0, 0.3333, 0.5, 0.3333, 1.0, 0.1667, 1.0, 0.1667, 0.5, 0.1667, 0.5, 0.1667, 1.0, -8.941e-08, 1.0, -8.941e-08, 0.5, 0.75, 0.49, 0.9578, 0.37, 0.9578, 0.13, 0.75, 0.01, 0.5422, 0.13, 0.5422, 0.37, -8.941e-08, 1.0, 0.1667, 1.0, 0.1667, 1.0, -8.941e-08, 1.0, 0.1667, 1.0, 0.3333, 1.0, 0.3333, 1.0, 0.1667, 1.0, 0.8333, 1.0, 1.0, 1.0, 1.0, 1.0, 0.8333, 1.0, 0.5, 1.0, 0.6667, 1.0, 0.6667, 1.0, 0.5, 1.0, -8.941e-08, 1.0, 0.1667, 1.0, 0.1667, 1.0, -8.941e-08, 1.0, 0.3333, 1.0, 0.5, 1.0, 0.5, 1.0, 0.3333, 1.0, 0.1667, 1.0, 0.3333, 1.0, 0.3333, 1.0, 0.1667, 1.0, 0.3333, 1.0, 0.5, 1.0, 0.5, 1.0, 0.3333, 1.0, 0.6667, 1.0, 0.8333, 1.0, 0.8333, 1.0, 0.6667, 1.0, 0.1667, 1.0, 0.3333, 1.0, 0.3333, 1.0, 0.1667, 1.0, 0.5, 1.0, 0.6667, 1.0, 0.6667, 1.0, 0.5, 1.0, 0.8333, 1.0, 1.0, 1.0, 1.0, 1.0, 0.8333, 1.0, -8.941e-08, 1.0, 0.1667, 1.0, 0.1667, 1.0, -8.941e-08, 1.0, 0.5, 1.0, 0.6667, 1.0, 0.6667, 1.0, 0.5, 1.0, 0.8333, 1.0, 1.0, 1.0, 1.0, 1.0, 0.8333, 1.0, -8.941e-08, 1.0, 0.1667, 1.0, 0.1667, 1.0, -8.941e-08, 1.0, 0.3333, 1.0, 0.5, 1.0, 0.5, 1.0, 0.3333, 1.0, 0.6667, 1.0, 0.8333, 1.0, 0.8333, 1.0, 0.6667, 1.0, 0.1667, 1.0, 0.3333, 1.0, 0.3333, 1.0, 0.1667, 1.0, 0.3333, 1.0, 0.5, 1.0, 0.5, 1.0, 0.3333, 1.0, 0.6667, 1.0, 0.8333, 1.0, 0.8333, 1.0, 0.6667, 1.0, 0.1667, 1.0, 0.3333, 1.0, 0.3333, 1.0, 0.1667, 1.0, 0.5, 1.0, 0.6667, 1.0, 0.6667, 1.0, 0.5, 1.0, 0.8333, 1.0, 1.0, 1.0, 1.0, 1.0, 0.8333, 1.0, -8.941e-08, 1.0, 0.1667, 1.0, 0.1667, 1.0, -8.941e-08, 1.0, 0.5, 1.0, 0.6667, 1.0, 0.6667, 1.0, 0.5, 1.0, 0.8333, 1.0, 1.0, 1.0, 1.0, 1.0, 0.8333, 1.0, -8.941e-08, 1.0, 0.1667, 1.0, 0.1667, 1.0, -8.941e-08, 1.0, 0.3333, 1.0, 0.5, 1.0, 0.5, 1.0, 0.3333, 1.0, 0.6667, 1.0, 0.8333, 1.0, 0.8333, 1.0, 0.6667, 1.0, 0.4578, 0.37, 0.25, 0.49, 0.04215, 0.37, 0.04215, 0.13, 0.25, 0.01, 0.4578, 0.13, 0.3333, 1.0, 0.5, 1.0, 0.5, 1.0, 0.3333, 1.0, 0.6667, 1.0, 0.8333, 1.0, 0.8333, 1.0, 0.6667, 1.0, 0.1667, 1.0, 0.3333, 1.0, 0.3333, 1.0, 0.1667, 1.0, 0.5, 1.0, 0.6667, 1.0, 0.6667, 1.0, 0.5, 1.0, 0.8333, 1.0, 1.0, 1.0, 1.0, 1.0, 0.8333, 1.0])
me_cylinder_002.materials.append(mat_stump_002)
me_cylinder_002.materials.append(mat_green_002)
me_cylinder_002.use_remesh_preserve_volume = False
me_cylinder_002.use_remesh_preserve_attributes = False
me_cylinder_002.use_mirror_vertex_groups = False
me_cylinder_002.update()
me_cylinder_002.normals_split_custom_set([tuple(v) for v in zip(*[iter([0.5, 0.866, -0.01222, 0.5, 0.866, -0.01222, 0.5, 0.866, -0.01222, 0.5, 0.866, -0.01222, 0.9999, -6.087e-08, -0.01702, 0.9999, -6.087e-08, -0.01702, 0.9999, -6.087e-08, -0.01702, 0.9999, -6.087e-08, -0.01702, 0.4999, -0.8658, -0.02181, 0.4999, -0.8658, -0.02181, 0.4999, -0.8658, -0.02181, 0.4999, -0.8658, -0.02181, -0.4999, -0.8658, -0.02181, -0.4999, -0.8658, -0.02181, -0.4999, -0.8658, -0.02181, -0.4999, -0.8658, -0.02181, 0.0, 0.0, -1.0, -1.625e-08, 0.0, -1.0, -1.631e-08, 0.0, -1.0, 0.0, 0.0, -1.0, -0.9999, 0.0, -0.01702, -0.9999, 0.0, -0.01702, -0.9999, 0.0, -0.01702, -0.9999, 0.0, -0.01702, -0.5, 0.866, -0.01222, -0.5, 0.866, -0.01222, -0.5, 0.866, -0.01222, -0.5, 0.866, -0.01222, -1.101e-08, 0.0, -1.0, -1.101e-08, 0.0, -1.0, -1.101e-08, 0.0, -1.0, -1.101e-08, 0.0, -1.0, -1.101e-08, 0.0, -1.0, -1.101e-08, 0.0, -1.0, -0.3672, 0.636, 0.6788, -0.3672, 0.636, 0.6788, -0.3672, 0.636, 0.6788, -0.3672, 0.636, 0.6788, 3.269e-08, 0.0, -1.0, 4.9e-08, 0.0, -1.0, 4.906e-08, 0.0, -1.0, 3.255e-08, 0.0, -1.0, -1.625e-08, 0.0, -1.0, -1.627e-08, 0.0, -1.0, -1.627e-08, 0.0, -1.0, -1.631e-08, 0.0, -1.0, 1.637e-08, 0.0, -1.0, 0.0, 0.0, -1.0, 0.0, 0.0, -1.0, 1.637e-08, 0.0, -1.0, -1.627e-08, 0.0, -1.0, 3.269e-08, 0.0, -1.0, 3.255e-08, 0.0, -1.0, -1.627e-08, 0.0, -1.0, 4.9e-08, 0.0, -1.0, 1.637e-08, 0.0, -1.0, 1.637e-08, 0.0, -1.0, 4.906e-08, 0.0, -1.0, -2.114e-07, 0.0, -1.0, -1.41e-07, 0.0, -1.0, -1.41e-07, 0.0, -1.0, -2.114e-07, 0.0, -1.0, -0.3672, -0.636, 0.6788, -0.3672, -0.636, 0.6788, -0.3672, -0.636, 0.6788, -0.3672, -0.636, 0.6788, 0.7344, 0.0, 0.6788, 0.7344, 0.0, 0.6788, 0.7344, 0.0, 0.6788, 0.7344, 0.0, 0.6788, -0.7344, 0.0, 0.6788, -0.7344, 0.0, 0.6788, -0.7344, 0.0, 0.6788, -0.7344, 0.0, 0.6788, 0.3672, -0.636, 0.6788, 0.3672, -0.636, 0.6788, 0.3672, -0.636, 0.6788, 0.3672, -0.636, 0.6788, 0.3672, 0.636, 0.6788, 0.3672, 0.636, 0.6788, 0.3672, 0.636, 0.6788, 0.3672, 0.636, 0.6788, -0.3654, 0.6329, 0.6826, -0.3654, 0.6329, 0.6826, -0.3654, 0.6329, 0.6826, -0.3654, 0.6329, 0.6826, -7.048e-08, 0.0, -1.0, 7.048e-08, 0.0, -1.0, 7.048e-08, 0.0, -1.0, -7.048e-08, 0.0, -1.0, 1.41e-07, 0.0, -1.0, -7.048e-08, 0.0, -1.0, -7.048e-08, 0.0, -1.0, 1.41e-07, 0.0, -1.0, -7.048e-08, 0.0, -1.0, -2.114e-07, 0.0, -1.0, -2.114e-07, 0.0, -1.0, -7.048e-08, 0.0, -1.0, -1.41e-07, 0.0, -1.0, -7.048e-08, 0.0, -1.0, -7.048e-08, 0.0, -1.0, -1.41e-07, 0.0, -1.0, 7.048e-08, 0.0, -1.0, 1.41e-07, 0.0, -1.0, 1.41e-07, 0.0, -1.0, 7.048e-08, 0.0, -1.0, 1.6e-07, 0.0, -1.0, 0.0, 0.0, -1.0, 0.0, 0.0, -1.0, 1.6e-07, 0.0, -1.0, -0.3654, -0.6329, 0.6826, -0.3654, -0.6329, 0.6826, -0.3654, -0.6329, 0.6826, -0.3654, -0.6329, 0.6826, 0.7308, 0.0, 0.6826, 0.7308, 0.0, 0.6826, 0.7308, 0.0, 0.6826, 0.7308, 0.0, 0.6826, -0.7308, 0.0, 0.6826, -0.7308, 0.0, 0.6826, -0.7308, 0.0, 0.6826, -0.7308, 0.0, 0.6826, 0.3654, -0.6329, 0.6826, 0.3654, -0.6329, 0.6826, 0.3654, -0.6329, 0.6826, 0.3654, -0.6329, 0.6826, 0.3654, 0.6329, 0.6826, 0.3654, 0.6329, 0.6826, 0.3654, 0.6329, 0.6826, 0.3654, 0.6329, 0.6826, -0.4051, 0.7016, 0.5862, -0.4051, 0.7016, 0.5862, -0.4051, 0.7016, 0.5862, -0.4051, 0.7016, 0.5862, 1.6e-07, 0.0, -1.0, 4.8e-07, 0.0, -1.0, 4.8e-07, 0.0, -1.0, 1.6e-07, 0.0, -1.0, 3.2e-07, 0.0, -1.0, 1.6e-07, 0.0, -1.0, 1.6e-07, 0.0, -1.0, 3.2e-07, 0.0, -1.0, 1.6e-07, 0.0, -1.0, 1.6e-07, 0.0, -1.0, 1.6e-07, 0.0, -1.0, 1.6e-07, 0.0, -1.0, 0.0, 0.0, -1.0, 1.6e-07, 0.0, -1.0, 1.6e-07, 0.0, -1.0, 0.0, 0.0, -1.0, 4.8e-07, 0.0, -1.0, 3.2e-07, 0.0, -1.0, 3.2e-07, 0.0, -1.0, 4.8e-07, 0.0, -1.0, -1.721e-06, 0.0, 1.0, -1.721e-06, 0.0, 1.0, -1.721e-06, 0.0, 1.0, -1.721e-06, 0.0, 1.0, -1.721e-06, 0.0, 1.0, -1.721e-06, 0.0, 1.0, -0.4051, -0.7016, 0.5862, -0.4051, -0.7016, 0.5862, -0.4051, -0.7016, 0.5862, -0.4051, -0.7016, 0.5862, 0.8102, 0.0, 0.5862, 0.8102, 0.0, 0.5862, 0.8102, 0.0, 0.5862, 0.8102, 0.0, 0.5862, -0.8102, 0.0, 0.5862, -0.8102, 0.0, 0.5862, -0.8102, 0.0, 0.5862, -0.8102, 0.0, 0.5862, 0.4051, -0.7016, 0.5862, 0.4051, -0.7016, 0.5862, 0.4051, -0.7016, 0.5862, 0.4051, -0.7016, 0.5862, 0.4051, 0.7016, 0.5862, 0.4051, 0.7016, 0.5862, 0.4051, 0.7016, 0.5862, 0.4051, 0.7016, 0.5862])] * 3)])

# ---- objects
ob_tree1 = bpy.data.objects.new('Tree1', me_cylinder)
ob_icosphere_106 = bpy.data.objects.new('Icosphere.106', me_icosphere_116)
ob_tree1_001 = bpy.data.objects.new('Tree1.001', me_cylinder_001)
ob_tree1_002 = bpy.data.objects.new('Tree1.002', me_cylinder_002)

# ---- transforms, parenting, visibility, modifiers, constraints
ob_tree1.location = (0.03171, -1.707e-05, 0.008996)
ob_tree1.rotation_euler = (-1.629e-07, -0.0, -0.5402)
ob_tree1.scale = (0.008609, 0.008609, 0.01328)
ob_tree1.color = (0.8, 0.8, 0.8, 1.0)
ob_tree1.lineart.crease_threshold = 0.0
ob_icosphere_106.location = (0.0, 0.0, 0.0)
ob_icosphere_106.rotation_euler = (-0.4029, 0.2912, -0.2179)
ob_icosphere_106.scale = (4.8, 4.8, 4.8)
ob_icosphere_106.lineart.crease_threshold = 0.0
ob_tree1_001.location = (-0.02737, 0.03025, 0.008996)
ob_tree1_001.rotation_euler = (-1.629e-07, -0.0, -0.5402)
ob_tree1_001.scale = (0.004411, 0.004411, 0.007117)
ob_tree1_001.color = (0.8, 0.8, 0.8, 1.0)
ob_tree1_001.lineart.crease_threshold = 0.0
ob_tree1_002.location = (-0.02645, -0.0316, 0.008996)
ob_tree1_002.rotation_euler = (-1.629e-07, -0.0, -0.5402)
ob_tree1_002.scale = (0.006093, 0.006093, 0.009276)
ob_tree1_002.color = (0.8, 0.8, 0.8, 1.0)
ob_tree1_002.lineart.crease_threshold = 0.0

# ---- collection membership
col_collection_1.objects.link(ob_tree1)
col_collection_1.objects.link(ob_icosphere_106)
col_collection_1.objects.link(ob_tree1_001)
col_collection_1.objects.link(ob_tree1_002)

# ---- scene / render settings (as saved in the file)
scene.frame_start = 1; scene.frame_end = 250; scene.frame_set(1)
scene.render.engine = 'BLENDER_EEVEE_NEXT'
scene.render.resolution_percentage = 50
scene.render.dither_intensity = 0.0
scene.cycles.use_denoising = False
scene.cycles.samples = 128
scene.cycles.sampling_pattern = 'TABULATED_SOBOL'
scene.cycles.use_adaptive_sampling = False
scene.cycles.use_light_tree = False
scene.cycles.blur_glossy = 0.0
scene.cycles.sample_clamp_indirect = 0.0
scene.view_settings.view_transform = 'Standard'
bpy.context.view_layer.update()

# ---- added for rendering (the .blend has no active camera and no usable light): camera, sun
cam_auto = bpy.data.cameras.new('AutoCamera')
cam_auto.lens = 50.0
cam_auto.sensor_width = 36.0
cam_auto.clip_end = 1000.0
ob_auto_camera = bpy.data.objects.new('AutoCamera', cam_auto)
scene.collection.objects.link(ob_auto_camera)
ob_auto_camera.location = (0.320012, -0.384711, 0.260001)
ob_auto_camera.rotation_euler = (1.09748, -7.21219e-08, 0.694738)
scene.camera = ob_auto_camera
light_auto_sun = bpy.data.lights.new('AutoSun', 'SUN')
light_auto_sun.energy = 3.0
light_auto_sun.angle = 0.0523599
ob_auto_sun = bpy.data.objects.new('AutoSun', light_auto_sun)
scene.collection.objects.link(ob_auto_sun)
ob_auto_sun.rotation_euler = (0.872665, 0.174533, 0.523599)
bpy.context.view_layer.update()
